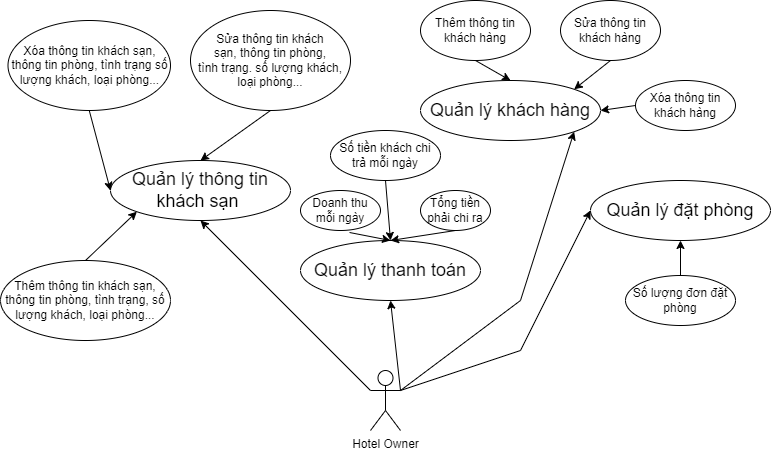

The diagram above was exported from draw.io. Its source (the exported page's mxGraphModel, read from the mxfile embedded in the PNG):
<mxGraphModel dx="1434" dy="870" grid="1" gridSize="10" guides="1" tooltips="1" connect="1" arrows="1" fold="1" page="1" pageScale="1" pageWidth="850" pageHeight="1100" math="0" shadow="0">
  <root>
    <mxCell id="0" />
    <mxCell id="1" parent="0" />
    <mxCell id="zlrXWxCv-976np_wHkpy-1" value="Quản lý khách hàng" style="ellipse;whiteSpace=wrap;html=1;fontSize=18;" vertex="1" parent="1">
      <mxGeometry x="460" y="220" width="180" height="60" as="geometry" />
    </mxCell>
    <mxCell id="zlrXWxCv-976np_wHkpy-2" value="Quản lý thanh toán" style="ellipse;whiteSpace=wrap;html=1;fontSize=18;" vertex="1" parent="1">
      <mxGeometry x="340" y="380" width="180" height="60" as="geometry" />
    </mxCell>
    <mxCell id="zlrXWxCv-976np_wHkpy-3" value="Quản lý thông tin khách sạn&amp;nbsp;" style="ellipse;whiteSpace=wrap;html=1;fontSize=18;" vertex="1" parent="1">
      <mxGeometry x="150" y="300" width="180" height="60" as="geometry" />
    </mxCell>
    <mxCell id="zlrXWxCv-976np_wHkpy-6" value="Quản lý đặt phòng" style="ellipse;whiteSpace=wrap;html=1;fontSize=18;" vertex="1" parent="1">
      <mxGeometry x="630" y="320" width="180" height="60" as="geometry" />
    </mxCell>
    <mxCell id="lyzjXVqB0ukeGB2ZlTMw-1" value="Hotel Owner" style="shape=umlActor;verticalLabelPosition=bottom;verticalAlign=top;html=1;outlineConnect=0;fontSize=12;" vertex="1" parent="1">
      <mxGeometry x="410" y="510" width="30" height="60" as="geometry" />
    </mxCell>
    <mxCell id="lyzjXVqB0ukeGB2ZlTMw-2" value="Thêm thông tin khách sạn, thông tin phòng, tình trạng, số lượng khách, loại phòng..." style="ellipse;whiteSpace=wrap;html=1;fontSize=12;" vertex="1" parent="1">
      <mxGeometry x="40" y="400" width="170" height="80" as="geometry" />
    </mxCell>
    <mxCell id="lyzjXVqB0ukeGB2ZlTMw-4" value="Sửa thông tin khách &lt;br&gt;sạn, thông tin phòng, &lt;br&gt;tình trạng. số lượng khách, &lt;br&gt;loại phòng..." style="ellipse;whiteSpace=wrap;html=1;fontSize=12;" vertex="1" parent="1">
      <mxGeometry x="230" y="150" width="160" height="100" as="geometry" />
    </mxCell>
    <mxCell id="lyzjXVqB0ukeGB2ZlTMw-5" value="Xóa thông tin khách sạn, thông tin phòng, tình trạng số lượng khách, loại phòng..." style="ellipse;whiteSpace=wrap;html=1;fontSize=12;" vertex="1" parent="1">
      <mxGeometry x="47.5" y="160" width="162.5" height="90" as="geometry" />
    </mxCell>
    <mxCell id="lyzjXVqB0ukeGB2ZlTMw-6" value="Số lượng đơn đặt phòng" style="ellipse;whiteSpace=wrap;html=1;fontSize=12;" vertex="1" parent="1">
      <mxGeometry x="665" y="415" width="110" height="50" as="geometry" />
    </mxCell>
    <mxCell id="s_3oERtKvtzzQE8JtYSP-2" value="Thêm thông tin khách hàng" style="ellipse;whiteSpace=wrap;html=1;fontSize=12;" vertex="1" parent="1">
      <mxGeometry x="460" y="140" width="110" height="60" as="geometry" />
    </mxCell>
    <mxCell id="s_3oERtKvtzzQE8JtYSP-3" value="Sửa thông tin khách hàng" style="ellipse;whiteSpace=wrap;html=1;fontSize=12;" vertex="1" parent="1">
      <mxGeometry x="600" y="140" width="100" height="60" as="geometry" />
    </mxCell>
    <mxCell id="s_3oERtKvtzzQE8JtYSP-4" value="Xóa thông tin khách hàng" style="ellipse;whiteSpace=wrap;html=1;fontSize=12;" vertex="1" parent="1">
      <mxGeometry x="675" y="220" width="100" height="50" as="geometry" />
    </mxCell>
    <mxCell id="s_3oERtKvtzzQE8JtYSP-5" value="" style="endArrow=classic;html=1;rounded=0;fontSize=12;exitX=1;exitY=0.3333333333333333;exitDx=0;exitDy=0;exitPerimeter=0;entryX=0.5;entryY=1;entryDx=0;entryDy=0;" edge="1" parent="1" source="lyzjXVqB0ukeGB2ZlTMw-1" target="zlrXWxCv-976np_wHkpy-2">
      <mxGeometry width="50" height="50" relative="1" as="geometry">
        <mxPoint x="400" y="500" as="sourcePoint" />
        <mxPoint x="450" y="450" as="targetPoint" />
      </mxGeometry>
    </mxCell>
    <mxCell id="s_3oERtKvtzzQE8JtYSP-6" value="" style="endArrow=classic;html=1;rounded=0;fontSize=12;exitX=0;exitY=0.3333333333333333;exitDx=0;exitDy=0;exitPerimeter=0;entryX=0.5;entryY=1;entryDx=0;entryDy=0;" edge="1" parent="1" source="lyzjXVqB0ukeGB2ZlTMw-1" target="zlrXWxCv-976np_wHkpy-3">
      <mxGeometry width="50" height="50" relative="1" as="geometry">
        <mxPoint x="400" y="500" as="sourcePoint" />
        <mxPoint x="450" y="450" as="targetPoint" />
      </mxGeometry>
    </mxCell>
    <mxCell id="s_3oERtKvtzzQE8JtYSP-7" value="" style="endArrow=classic;html=1;rounded=0;fontSize=12;entryX=1;entryY=1;entryDx=0;entryDy=0;" edge="1" parent="1" target="zlrXWxCv-976np_wHkpy-1">
      <mxGeometry width="50" height="50" relative="1" as="geometry">
        <mxPoint x="440" y="530" as="sourcePoint" />
        <mxPoint x="450" y="450" as="targetPoint" />
        <Array as="points">
          <mxPoint x="560" y="440" />
        </Array>
      </mxGeometry>
    </mxCell>
    <mxCell id="s_3oERtKvtzzQE8JtYSP-8" value="" style="endArrow=classic;html=1;rounded=0;fontSize=12;entryX=0;entryY=0.5;entryDx=0;entryDy=0;" edge="1" parent="1" target="zlrXWxCv-976np_wHkpy-6">
      <mxGeometry width="50" height="50" relative="1" as="geometry">
        <mxPoint x="440" y="530" as="sourcePoint" />
        <mxPoint x="450" y="450" as="targetPoint" />
        <Array as="points">
          <mxPoint x="560" y="490" />
        </Array>
      </mxGeometry>
    </mxCell>
    <mxCell id="s_3oERtKvtzzQE8JtYSP-9" value="" style="endArrow=classic;html=1;rounded=0;fontSize=12;exitX=0.5;exitY=0;exitDx=0;exitDy=0;entryX=0;entryY=1;entryDx=0;entryDy=0;" edge="1" parent="1" source="lyzjXVqB0ukeGB2ZlTMw-2" target="zlrXWxCv-976np_wHkpy-3">
      <mxGeometry width="50" height="50" relative="1" as="geometry">
        <mxPoint x="400" y="500" as="sourcePoint" />
        <mxPoint x="450" y="450" as="targetPoint" />
      </mxGeometry>
    </mxCell>
    <mxCell id="s_3oERtKvtzzQE8JtYSP-10" value="" style="endArrow=classic;html=1;rounded=0;fontSize=12;exitX=0.5;exitY=1;exitDx=0;exitDy=0;entryX=0;entryY=0.5;entryDx=0;entryDy=0;" edge="1" parent="1" source="lyzjXVqB0ukeGB2ZlTMw-5" target="zlrXWxCv-976np_wHkpy-3">
      <mxGeometry width="50" height="50" relative="1" as="geometry">
        <mxPoint x="400" y="500" as="sourcePoint" />
        <mxPoint x="450" y="450" as="targetPoint" />
      </mxGeometry>
    </mxCell>
    <mxCell id="s_3oERtKvtzzQE8JtYSP-12" value="" style="endArrow=classic;html=1;rounded=0;fontSize=12;exitX=0.5;exitY=1;exitDx=0;exitDy=0;entryX=0.5;entryY=0;entryDx=0;entryDy=0;" edge="1" parent="1" source="lyzjXVqB0ukeGB2ZlTMw-4" target="zlrXWxCv-976np_wHkpy-3">
      <mxGeometry width="50" height="50" relative="1" as="geometry">
        <mxPoint x="400" y="500" as="sourcePoint" />
        <mxPoint x="450" y="450" as="targetPoint" />
      </mxGeometry>
    </mxCell>
    <mxCell id="s_3oERtKvtzzQE8JtYSP-13" value="" style="endArrow=classic;html=1;rounded=0;fontSize=12;exitX=0.5;exitY=1;exitDx=0;exitDy=0;entryX=0.5;entryY=0;entryDx=0;entryDy=0;" edge="1" parent="1" source="s_3oERtKvtzzQE8JtYSP-2" target="zlrXWxCv-976np_wHkpy-1">
      <mxGeometry width="50" height="50" relative="1" as="geometry">
        <mxPoint x="400" y="500" as="sourcePoint" />
        <mxPoint x="450" y="450" as="targetPoint" />
      </mxGeometry>
    </mxCell>
    <mxCell id="s_3oERtKvtzzQE8JtYSP-14" value="" style="endArrow=classic;html=1;rounded=0;fontSize=12;exitX=0.5;exitY=1;exitDx=0;exitDy=0;entryX=1;entryY=0;entryDx=0;entryDy=0;" edge="1" parent="1" source="s_3oERtKvtzzQE8JtYSP-3" target="zlrXWxCv-976np_wHkpy-1">
      <mxGeometry width="50" height="50" relative="1" as="geometry">
        <mxPoint x="400" y="500" as="sourcePoint" />
        <mxPoint x="450" y="450" as="targetPoint" />
      </mxGeometry>
    </mxCell>
    <mxCell id="s_3oERtKvtzzQE8JtYSP-15" value="" style="endArrow=classic;html=1;rounded=0;fontSize=12;exitX=0;exitY=0.5;exitDx=0;exitDy=0;entryX=1;entryY=0.5;entryDx=0;entryDy=0;" edge="1" parent="1" source="s_3oERtKvtzzQE8JtYSP-4" target="zlrXWxCv-976np_wHkpy-1">
      <mxGeometry width="50" height="50" relative="1" as="geometry">
        <mxPoint x="400" y="500" as="sourcePoint" />
        <mxPoint x="450" y="450" as="targetPoint" />
      </mxGeometry>
    </mxCell>
    <mxCell id="s_3oERtKvtzzQE8JtYSP-16" value="Doanh thu mỗi ngày" style="ellipse;whiteSpace=wrap;html=1;fontSize=12;" vertex="1" parent="1">
      <mxGeometry x="340" y="330" width="80" height="40" as="geometry" />
    </mxCell>
    <mxCell id="s_3oERtKvtzzQE8JtYSP-17" value="Số tiền khách chi trả mỗi ngày" style="ellipse;whiteSpace=wrap;html=1;fontSize=12;" vertex="1" parent="1">
      <mxGeometry x="370" y="270" width="110" height="50" as="geometry" />
    </mxCell>
    <mxCell id="s_3oERtKvtzzQE8JtYSP-18" value="Tổng tiền phải chi ra" style="ellipse;whiteSpace=wrap;html=1;fontSize=12;" vertex="1" parent="1">
      <mxGeometry x="460" y="330" width="70" height="40" as="geometry" />
    </mxCell>
    <mxCell id="s_3oERtKvtzzQE8JtYSP-19" value="" style="endArrow=classic;html=1;rounded=0;fontSize=12;exitX=0.613;exitY=1.05;exitDx=0;exitDy=0;exitPerimeter=0;entryX=0.5;entryY=0;entryDx=0;entryDy=0;" edge="1" parent="1" source="s_3oERtKvtzzQE8JtYSP-16" target="zlrXWxCv-976np_wHkpy-2">
      <mxGeometry width="50" height="50" relative="1" as="geometry">
        <mxPoint x="400" y="500" as="sourcePoint" />
        <mxPoint x="400" y="390" as="targetPoint" />
      </mxGeometry>
    </mxCell>
    <mxCell id="s_3oERtKvtzzQE8JtYSP-20" value="" style="endArrow=classic;html=1;rounded=0;fontSize=12;exitX=0.5;exitY=1;exitDx=0;exitDy=0;" edge="1" parent="1" source="s_3oERtKvtzzQE8JtYSP-17">
      <mxGeometry width="50" height="50" relative="1" as="geometry">
        <mxPoint x="420" y="350" as="sourcePoint" />
        <mxPoint x="430" y="380" as="targetPoint" />
        <Array as="points">
          <mxPoint x="430" y="380" />
        </Array>
      </mxGeometry>
    </mxCell>
    <mxCell id="s_3oERtKvtzzQE8JtYSP-21" value="" style="endArrow=classic;html=1;rounded=0;fontSize=12;exitX=0.5;exitY=1;exitDx=0;exitDy=0;entryX=0.5;entryY=0;entryDx=0;entryDy=0;" edge="1" parent="1" source="s_3oERtKvtzzQE8JtYSP-18" target="zlrXWxCv-976np_wHkpy-2">
      <mxGeometry width="50" height="50" relative="1" as="geometry">
        <mxPoint x="400" y="500" as="sourcePoint" />
        <mxPoint x="450" y="450" as="targetPoint" />
      </mxGeometry>
    </mxCell>
    <mxCell id="s_3oERtKvtzzQE8JtYSP-22" value="" style="endArrow=classic;html=1;rounded=0;fontSize=12;entryX=0.5;entryY=1;entryDx=0;entryDy=0;exitX=0.5;exitY=0;exitDx=0;exitDy=0;" edge="1" parent="1" source="lyzjXVqB0ukeGB2ZlTMw-6" target="zlrXWxCv-976np_wHkpy-6">
      <mxGeometry width="50" height="50" relative="1" as="geometry">
        <mxPoint x="400" y="500" as="sourcePoint" />
        <mxPoint x="450" y="450" as="targetPoint" />
      </mxGeometry>
    </mxCell>
  </root>
</mxGraphModel>